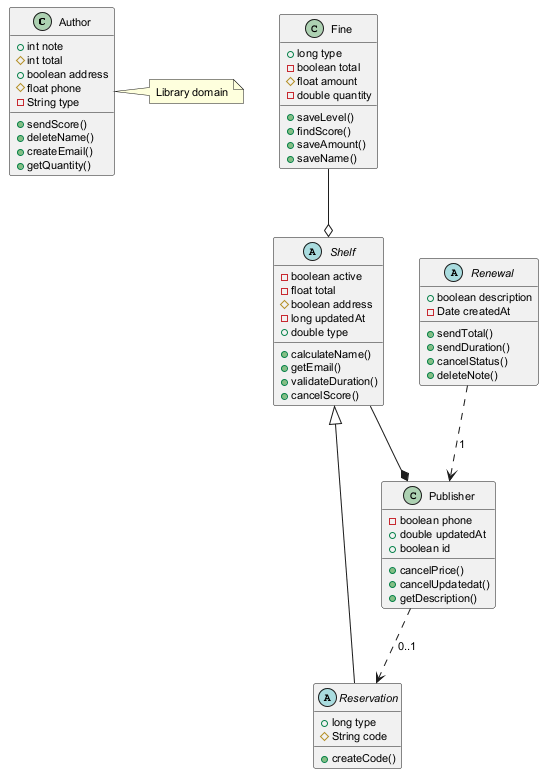

The diagram above was rendered by PlantUML. Its source (embedded in the PNG):
@startuml
skinparam defaultFontSize 11
class Author {
  +int note
  #int total
  +boolean address
  #float phone
  -String type
  +sendScore()
  +deleteName()
  +createEmail()
  +getQuantity()
}
class Fine {
  +long type
  -boolean total
  #float amount
  -double quantity
  +saveLevel()
  +findScore()
  +saveAmount()
  +saveName()
}
abstract class Shelf {
  -boolean active
  -float total
  #boolean address
  -long updatedAt
  +double type
  +calculateName()
  +getEmail()
  +validateDuration()
  +cancelScore()
}
abstract class Renewal {
  +boolean description
  -Date createdAt
  +sendTotal()
  +sendDuration()
  +cancelStatus()
  +deleteNote()
}
class Publisher {
  -boolean phone
  +double updatedAt
  +boolean id
  +cancelPrice()
  +cancelUpdatedat()
  +getDescription()
}
abstract class Reservation {
  +long type
  #String code
  +createCode()
}
Renewal ..> Publisher : "1"
Publisher ..> Reservation : "0..1"
Shelf --* Publisher
Fine --o Shelf
Reservation --|> Shelf
note right of Author : Library domain
@enduml